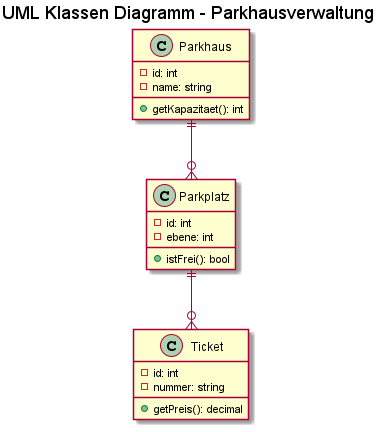

The diagram above was rendered by PlantUML. Its source (embedded in the PNG):
@startuml UML_Klassendiagramm
title UML Klassen Diagramm - Parkhausverwaltung

class Parkhaus {
    -id: int
    -name: string
    +getKapazitaet(): int
}

class Parkplatz {
    -id: int
    -ebene: int
    +istFrei(): bool
}

class Ticket {
    -id: int
    -nummer: string
    +getPreis(): decimal
}

Parkhaus ||--o{ Parkplatz
Parkplatz ||--o{ Ticket

@enduml